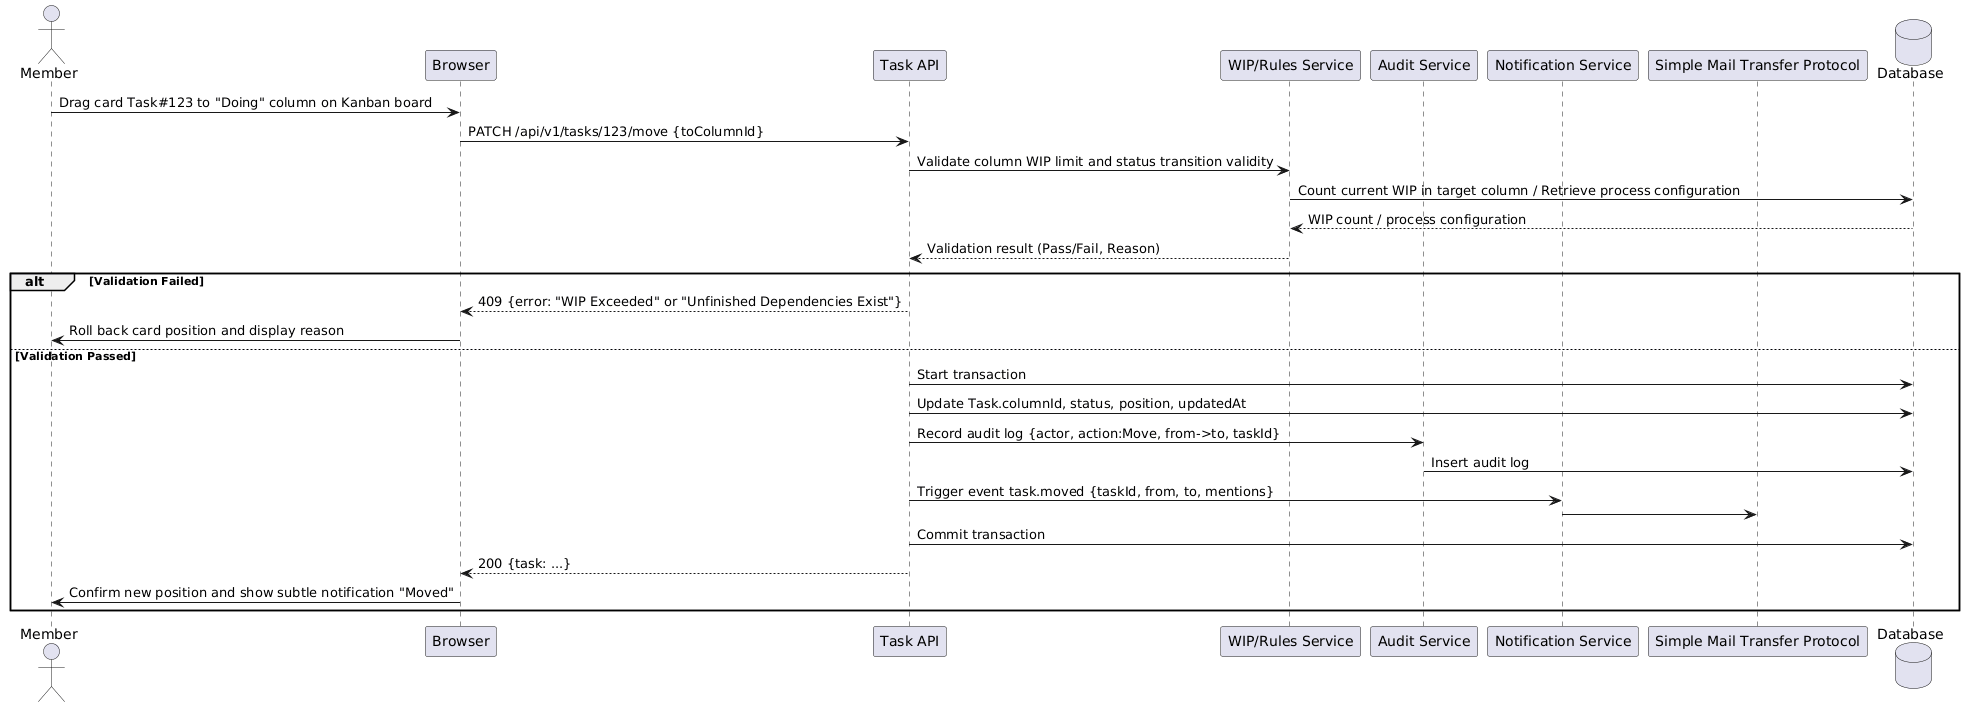

The diagram above was rendered by PlantUML. Its source (embedded in the PNG):
@startuml
actor Member as M
participant Browser as FE
participant "Task API" as TaskAPI
participant "WIP/Rules Service" as RuleSvc
participant "Audit Service" as AuditSvc
participant "Notification Service" as NotifySvc
participant "Simple Mail Transfer Protocol" as SMTP
database Database as DB

M -> FE: Drag card Task#123 to "Doing" column on Kanban board
FE -> TaskAPI: PATCH /api/v1/tasks/123/move {toColumnId}
TaskAPI -> RuleSvc: Validate column WIP limit and status transition validity
RuleSvc -> DB: Count current WIP in target column / Retrieve process configuration
DB --> RuleSvc: WIP count / process configuration
RuleSvc --> TaskAPI: Validation result (Pass/Fail, Reason)

alt Validation Failed
  TaskAPI --> FE: 409 {error: "WIP Exceeded" or "Unfinished Dependencies Exist"}
  FE -> M: Roll back card position and display reason
else Validation Passed
  TaskAPI -> DB: Start transaction
  TaskAPI -> DB: Update Task.columnId, status, position, updatedAt
  TaskAPI -> AuditSvc: Record audit log {actor, action:Move, from->to, taskId}
  AuditSvc -> DB: Insert audit log
  TaskAPI -> NotifySvc: Trigger event task.moved {taskId, from, to, mentions}
  NotifySvc -> SMTP
  TaskAPI -> DB: Commit transaction
  TaskAPI --> FE: 200 {task: ...}
  FE -> M: Confirm new position and show subtle notification "Moved"
end
@enduml